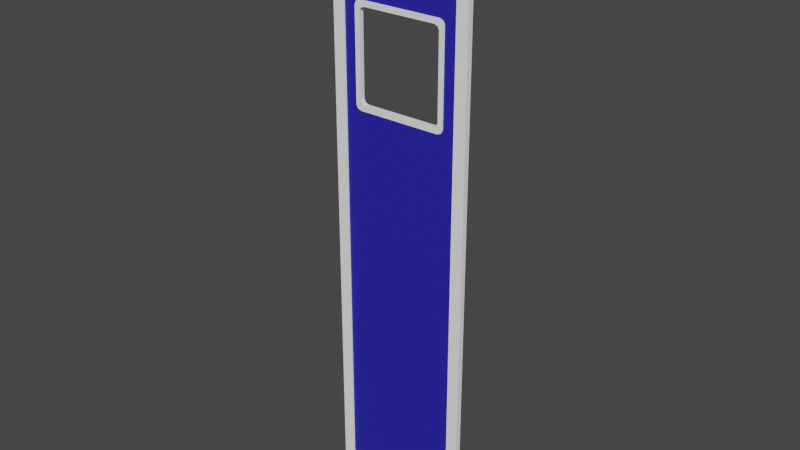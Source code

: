 # Source: slidingDoorOutside.blend  (saved by Blender 2.93.21; exported with 4.5.12 LTS)
import bpy
from mathutils import Matrix  # noqa: F401  (used for matrix-valued properties, if any)

bpy.ops.wm.read_factory_settings(use_empty=True)
scene = bpy.context.scene
scene.name = 'Scene'

# ---- collections
col_collection = bpy.data.collections.new('Collection'); scene.collection.children.link(col_collection)

# ---- materials (node trees are filled in below, after node groups)
mat_material = bpy.data.materials.new('Material')
mat_material.alpha_threshold = 0.0
mat_material.use_transparent_shadow = False
mat_material.line_color = (0.0, 0.0, 0.0, 1.0)
mat_material_002 = bpy.data.materials.new('Material.002')
mat_material_002.use_transparent_shadow = False
mat_material_003 = bpy.data.materials.new('Material.003')
mat_material_003.use_transparent_shadow = False

# ---- material node trees
mat_material.use_nodes = True; mat_material.node_tree.nodes.clear()
_N = mat_material.node_tree.nodes; _L = mat_material.node_tree.links
n0 = _N.new('ShaderNodeOutputMaterial'); n0.name = 'Material Output'; n0.location = (300, 300)
n1 = _N.new('ShaderNodeBsdfPrincipled'); n1.name = 'Principled BSDF'; n1.location = (10, 300)
n1.distribution = 'GGX'
n1.subsurface_method = 'BURLEY'
n1.inputs[0].default_value = (0.1735, 0.02726, 0.02479, 1.0)
n1.inputs[2].default_value = 0.4
n1.inputs[3].default_value = 1.45
n1.inputs[27].default_value = (0.0, 0.0, 0.0, 1.0)
n1.inputs[28].default_value = 1.0
_L.new(n1.outputs[0], n0.inputs[0])
n0.is_active_output = True
mat_material_002.use_nodes = True; mat_material_002.node_tree.nodes.clear()
_N = mat_material_002.node_tree.nodes; _L = mat_material_002.node_tree.links
n0 = _N.new('ShaderNodeBsdfPrincipled'); n0.name = 'Principled BSDF'; n0.location = (10, 300)
n0.distribution = 'GGX'
n0.subsurface_method = 'BURLEY'
n0.inputs[0].default_value = (1.0, 1.0, 1.0, 1.0)
n0.inputs[3].default_value = 1.45
n0.inputs[27].default_value = (0.0, 0.0, 0.0, 1.0)
n0.inputs[28].default_value = 1.0
n1 = _N.new('ShaderNodeOutputMaterial'); n1.name = 'Material Output'; n1.location = (300, 300)
_L.new(n0.outputs[0], n1.inputs[0])
n1.is_active_output = True
mat_material_003.use_nodes = True; mat_material_003.node_tree.nodes.clear()
_N = mat_material_003.node_tree.nodes; _L = mat_material_003.node_tree.links
n0 = _N.new('ShaderNodeBsdfPrincipled'); n0.name = 'Principled BSDF'; n0.location = (10, 300)
n0.distribution = 'GGX'
n0.subsurface_method = 'BURLEY'
n0.inputs[0].default_value = (0.01921, 0.01836, 0.388, 1.0)
n0.inputs[3].default_value = 1.45
n0.inputs[27].default_value = (0.0, 0.0, 0.0, 1.0)
n0.inputs[28].default_value = 1.0
n1 = _N.new('ShaderNodeOutputMaterial'); n1.name = 'Material Output'; n1.location = (300, 300)
_L.new(n0.outputs[0], n1.inputs[0])
n1.is_active_output = True

# ---- world
world_world = bpy.data.worlds.new('World'); scene.world = world_world
world_world.use_nodes = True; world_world.node_tree.nodes.clear()
_N = world_world.node_tree.nodes; _L = world_world.node_tree.links
n0 = _N.new('ShaderNodeOutputWorld'); n0.name = 'World Output'; n0.location = (300, 300)
n1 = _N.new('ShaderNodeBackground'); n1.name = 'Background'; n1.location = (10, 300)
n1.inputs[0].default_value = (0.05088, 0.05088, 0.05088, 1.0)
_L.new(n1.outputs[0], n0.inputs[0])
n0.is_active_output = True
world_world.color = (0.05088, 0.05088, 0.05088)
world_world.use_sun_shadow = False
world_world.sun_shadow_jitter_overblur = 0.0

# ---- meshes
me_plane_008 = bpy.data.meshes.new('Plane.008')
me_plane_008.from_pydata([(0.2106, -0.00468, 0.8787), (-0.2106, -0.00468, 0.8787), (0.2106, -0.00468, -0.8787), (-0.2106, -0.00468, -0.8787), (0.2106, -0.00468, 0.0), (-0.2106, -0.00468, 0.0), (0.2106, -0.00468, 0.5858), (0.2106, -0.00468, 0.2929), (-0.2106, -0.00468, 0.5858), (-0.2106, -0.00468, 0.2929), (0.1404, -0.00468, 0.8787), (-0.1404, -0.00468, 0.8787), (0.1404, -0.00468, -0.8787), (-0.1404, -0.00468, -0.8787), (-0.1404, -0.00468, 0.0), (0.1404, -0.00468, 0.0), (-0.1358, -0.00468, 0.581), (0.1358, -0.00468, 0.581), (-0.1358, -0.00468, 0.2977), (0.1358, -0.00468, 0.2977), (0.1243, -0.00468, 0.8787), (-0.1243, -0.00468, 0.8787), (0.1243, -0.00468, -0.8787), (-0.1243, -0.00468, -0.8787), (-0.1243, -0.00468, 0.0), (0.1243, -0.00468, 0.0), (-0.1243, -0.00468, 0.5858), (0.1243, -0.00468, 0.5858), (-0.1243, -0.00468, 0.2929), (0.1243, -0.00468, 0.2929), (0.2106, -0.00468, 0.5708), (0.2106, -0.00468, 0.3078), (-0.2106, -0.00468, 0.5708), (-0.2106, -0.00468, 0.3078), (-0.1404, -0.00468, 0.3078), (-0.1404, -0.00468, 0.5708), (0.1404, -0.00468, 0.3078), (0.1404, -0.00468, 0.5708), (-0.175, -0.00468, 0.8787), (-0.175, -0.00468, -0.8787), (-0.175, -0.00468, 0.0), (-0.175, -0.00468, 0.5834), (-0.175, -0.00468, 0.2953), (-0.175, -0.00468, 0.5708), (-0.175, -0.00468, 0.3078), (0.175, -0.00468, 0.0), (0.175, -0.00468, 0.5834), (0.175, -0.00468, 0.2953), (0.175, -0.00468, 0.8787), (0.175, -0.00468, -0.8787), (0.175, -0.00468, 0.5708), (0.175, -0.00468, 0.3078), (0.2106, -0.00468, 0.8525), (-0.2106, -0.00468, 0.8525), (-0.14, -0.00468, 0.8525), (0.14, -0.00468, 0.8525), (-0.1243, -0.00468, 0.8525), (0.1243, -0.00468, 0.8525), (-0.175, -0.00468, 0.8525), (0.175, -0.00468, 0.8525), (0.2106, -0.00468, -0.8368), (-0.2106, -0.00468, -0.8368), (-0.1404, -0.00468, -0.8368), (0.1404, -0.00468, -0.8368), (-0.1243, -0.00468, -0.8368), (0.1243, -0.00468, -0.8368), (-0.175, -0.00468, -0.8368), (0.175, -0.00468, -0.8368), (-0.175, -0.008243, 0.8787), (-0.2106, -0.008243, 0.8787), (-0.175, -0.008243, -0.8787), (-0.2106, -0.008243, -0.8787), (0.2106, -0.008243, -0.8368), (0.2106, -0.008243, -0.8787), (-0.2106, -0.008243, -0.8368), (0.2106, -0.008243, 0.2929), (0.2106, -0.008243, 0.0), (-0.2106, -0.008243, 0.2929), (-0.2106, -0.008243, 0.0), (0.175, -0.008243, 0.0), (0.2106, -0.008243, 0.8525), (0.2106, -0.008243, 0.5858), (0.2106, -0.008243, 0.3078), (-0.2106, -0.008243, 0.8525), (-0.2106, -0.008243, 0.5858), (-0.2106, -0.008243, 0.3078), (0.175, -0.008243, 0.5834), (0.175, -0.008243, 0.2953), (0.175, -0.008243, 0.8787), (0.1404, -0.008243, 0.8787), (-0.1243, -0.008243, 0.8787), (-0.1404, -0.008243, 0.8787), (0.175, -0.008243, -0.8787), (0.1404, -0.008243, -0.8787), (-0.1243, -0.008243, -0.8787), (-0.1404, -0.008243, -0.8787), (-0.14, -0.008243, 0.8525), (0.14, -0.008243, 0.8525), (0.1243, -0.008243, 0.8787), (0.1243, -0.008243, -0.8787), (-0.1243, -0.008243, 0.8525), (0.1243, -0.008243, 0.8525), (0.2106, -0.008243, 0.5708), (-0.2106, -0.008243, 0.5708), (0.175, -0.008243, 0.5708), (0.175, -0.008243, 0.3078), (-0.175, -0.008243, 0.0), (-0.175, -0.008243, 0.5834), (-0.175, -0.008243, 0.2953), (-0.175, -0.008243, 0.5708), (-0.175, -0.008243, 0.3078), (-0.175, -0.008243, -0.8368), (-0.175, -0.008243, 0.8525), (0.2106, -0.008243, 0.8787), (0.175, -0.008243, 0.8525), (0.175, -0.008243, -0.8368), (-0.1404, -0.008243, -0.8368), (0.1404, -0.008243, -0.8368), (-0.1243, -0.008243, -0.8368), (0.1243, -0.008243, -0.8368), (0.1105, -0.00468, 0.5696), (0.1208, -0.00468, 0.5653), (0.1105, -0.00468, 0.3091), (0.1208, -0.00468, 0.3134), (-0.1249, -0.00468, 0.5563), (-0.1208, -0.00468, 0.5653), (0.1249, -0.00468, 0.5563), (-0.1105, -0.00468, 0.5696), (-0.1208, -0.00468, 0.3134), (-0.1105, -0.00468, 0.3091), (-0.1249, -0.00468, 0.3224), (0.1249, -0.00468, 0.3224), (0.1243, -0.007023, 0.5858), (0.1358, -0.007023, 0.581), (0.1243, -0.007023, 0.2929), (0.1358, -0.007023, 0.2977), (-0.1404, -0.007023, 0.5708), (-0.1358, -0.007023, 0.581), (0.1404, -0.007023, 0.5708), (-0.1243, -0.007023, 0.5858), (-0.1358, -0.007023, 0.2977), (-0.1243, -0.007023, 0.2929), (-0.1404, -0.007023, 0.3078), (0.1404, -0.007023, 0.3078), (0.1105, -0.007023, 0.5696), (-0.1105, -0.007023, 0.5696), (0.1208, -0.007023, 0.3134), (-0.1208, -0.007023, 0.5653), (0.1105, -0.007023, 0.3091), (0.1208, -0.007023, 0.5653), (-0.1249, -0.007023, 0.5563), (-0.1249, -0.007023, 0.3224), (-0.1208, -0.007023, 0.3134), (-0.1105, -0.007023, 0.3091), (0.1249, -0.007023, 0.3224), (0.1249, -0.007023, 0.5563), (0.2106, 0.0, -0.8787), (0.2106, 0.0, 0.8787), (-0.2106, 0.0, -0.8787), (-0.2106, 0.0, 0.8787), (0.2106, 0.00468, 0.8787), (-0.2106, 0.00468, 0.8787), (0.2106, 0.00468, -0.8787), (-0.2106, 0.00468, -0.8787), (0.2106, 0.0, 0.0), (-0.2106, 0.0, 0.0), (0.2106, 0.00468, 0.0), (-0.2106, 0.00468, 0.0), (0.2106, 0.0, 0.5858), (0.2106, 0.0, 0.2929), (-0.2106, 0.0, 0.5858), (-0.2106, 0.0, 0.2929), (0.2106, 0.00468, 0.5858), (0.2106, 0.00468, 0.2929), (-0.2106, 0.00468, 0.5858), (-0.2106, 0.00468, 0.2929), (0.1404, 0.0, 0.8787), (-0.1404, 0.0, 0.8787), (0.1404, 0.0, -0.8787), (-0.1404, 0.0, -0.8787), (0.1404, 0.00468, 0.8787), (-0.1404, 0.00468, 0.8787), (0.1404, 0.00468, -0.8787), (-0.1404, 0.00468, -0.8787), (-0.1404, 0.00468, 0.0), (0.1404, 0.00468, 0.0), (-0.1358, 0.00468, 0.581), (0.1358, 0.00468, 0.581), (-0.1358, 0.00468, 0.2977), (0.1358, 0.00468, 0.2977), (0.1243, 0.0, 0.8787), (-0.1243, 0.0, 0.8787), (0.1243, 0.0, -0.8787), (-0.1243, 0.0, -0.8787), (0.1243, 0.00468, 0.8787), (-0.1243, 0.00468, 0.8787), (0.1243, 0.00468, -0.8787), (-0.1243, 0.00468, -0.8787), (-0.1243, 0.00468, 0.0), (0.1243, 0.00468, 0.0), (-0.1243, 0.00468, 0.5858), (0.1243, 0.00468, 0.5858), (-0.1243, 0.00468, 0.2929), (0.1243, 0.00468, 0.2929), (0.2106, 0.0, 0.5708), (0.2106, 0.0, 0.3078), (-0.2106, 0.0, 0.5708), (-0.2106, 0.0, 0.3078), (0.2106, 0.00468, 0.5708), (0.2106, 0.00468, 0.3078), (-0.2106, 0.00468, 0.5708), (-0.2106, 0.00468, 0.3078), (-0.1404, 0.00468, 0.3078), (-0.1404, 0.00468, 0.5708), (0.1404, 0.00468, 0.3078), (0.1404, 0.00468, 0.5708), (-0.1755, 0.0, 0.8787), (-0.1755, 0.0, -0.8787), (-0.175, 0.00468, 0.8787), (-0.175, 0.00468, -0.8787), (-0.175, 0.00468, 0.0), (-0.175, 0.00468, 0.5834), (-0.175, 0.00468, 0.2953), (-0.175, 0.00468, 0.5708), (-0.175, 0.00468, 0.3078), (0.175, 0.00468, 0.0), (0.175, 0.00468, 0.5834), (0.175, 0.00468, 0.2953), (0.1755, 0.0, 0.8787), (0.1755, 0.0, -0.8787), (0.175, 0.00468, 0.8787), (0.175, 0.00468, -0.8787), (0.175, 0.00468, 0.5708), (0.175, 0.00468, 0.3078), (0.2106, 0.0, 0.8526), (-0.2106, 0.0, 0.8526), (0.2106, 0.00468, 0.8525), (-0.2106, 0.00468, 0.8525), (-0.14, 0.00468, 0.8525), (0.14, 0.00468, 0.8525), (-0.1243, 0.00468, 0.8525), (0.1243, 0.00468, 0.8525), (-0.175, 0.00468, 0.8525), (0.175, 0.00468, 0.8525), (0.2106, 0.0, -0.8368), (-0.2106, 0.0, -0.8368), (0.2106, 0.00468, -0.8368), (-0.2106, 0.00468, -0.8368), (-0.1404, 0.00468, -0.8368), (0.1404, 0.00468, -0.8368), (-0.1243, 0.00468, -0.8368), (0.1243, 0.00468, -0.8368), (-0.175, 0.00468, -0.8368), (0.175, 0.00468, -0.8368), (-0.175, 0.008243, 0.8787), (-0.2106, 0.008243, 0.8787), (-0.175, 0.008243, -0.8787), (-0.2106, 0.008243, -0.8787), (0.2106, 0.008243, -0.8368), (0.2106, 0.008243, -0.8787), (-0.2106, 0.008243, -0.8368), (0.2106, 0.008243, 0.2929), (0.2106, 0.008243, 0.0), (-0.2106, 0.008243, 0.2929), (-0.2106, 0.008243, 0.0), (0.175, 0.008243, 0.0), (0.2106, 0.008243, 0.8525), (0.2106, 0.008243, 0.5858), (0.2106, 0.008243, 0.3078), (-0.2106, 0.008243, 0.8525), (-0.2106, 0.008243, 0.5858), (-0.2106, 0.008243, 0.3078), (0.175, 0.008243, 0.5834), (0.175, 0.008243, 0.2953), (0.175, 0.008243, 0.8787), (0.1404, 0.008243, 0.8787), (-0.1243, 0.008243, 0.8787), (-0.1404, 0.008243, 0.8787), (0.175, 0.008243, -0.8787), (0.1404, 0.008243, -0.8787), (-0.1243, 0.008243, -0.8787), (-0.1404, 0.008243, -0.8787), (-0.14, 0.008243, 0.8525), (0.14, 0.008243, 0.8525), (0.1243, 0.008243, 0.8787), (0.1243, 0.008243, -0.8787), (-0.1243, 0.008243, 0.8525), (0.1243, 0.008243, 0.8525), (0.2106, 0.008243, 0.5708), (-0.2106, 0.008243, 0.5708), (0.175, 0.008243, 0.5708), (0.175, 0.008243, 0.3078), (-0.175, 0.008243, 0.0), (-0.175, 0.008243, 0.5834), (-0.175, 0.008243, 0.2953), (-0.175, 0.008243, 0.5708), (-0.175, 0.008243, 0.3078), (-0.175, 0.008243, -0.8368), (-0.175, 0.008243, 0.8525), (0.2106, 0.008243, 0.8787), (0.175, 0.008243, 0.8525), (0.175, 0.008243, -0.8368), (-0.1404, 0.008243, -0.8368), (0.1404, 0.008243, -0.8368), (-0.1243, 0.008243, -0.8368), (0.1243, 0.008243, -0.8368), (0.1105, 0.00468, 0.5696), (0.1208, 0.00468, 0.5653), (0.1105, 0.00468, 0.3091), (0.1208, 0.00468, 0.3134), (-0.1249, 0.00468, 0.5563), (-0.1208, 0.00468, 0.5653), (0.1249, 0.00468, 0.5563), (-0.1105, 0.00468, 0.5696), (-0.1208, 0.00468, 0.3134), (-0.1105, 0.00468, 0.3091), (-0.1249, 0.00468, 0.3224), (0.1249, 0.00468, 0.3224), (0.1105, 0.0, 0.5696), (0.1208, 0.0, 0.5653), (0.1105, 0.0, 0.3091), (0.1208, 0.0, 0.3134), (-0.1249, 0.0, 0.5563), (-0.1208, 0.0, 0.5653), (0.1249, 0.0, 0.5563), (-0.1105, 0.0, 0.5696), (-0.1208, 0.0, 0.3134), (-0.1105, 0.0, 0.3091), (-0.1249, 0.0, 0.3224), (0.1249, 0.0, 0.3224), (0.1243, 0.007023, 0.5858), (0.1358, 0.007023, 0.581), (0.1243, 0.007023, 0.2929), (0.1358, 0.007023, 0.2977), (-0.1404, 0.007023, 0.5708), (-0.1358, 0.007023, 0.581), (0.1404, 0.007023, 0.5708), (-0.1243, 0.007023, 0.5858), (-0.1358, 0.007023, 0.2977), (-0.1243, 0.007023, 0.2929), (-0.1404, 0.007023, 0.3078), (0.1404, 0.007023, 0.3078), (0.1105, 0.007023, 0.5696), (-0.1105, 0.007023, 0.5696), (0.1208, 0.007023, 0.3134), (-0.1208, 0.007023, 0.5653), (0.1105, 0.007023, 0.3091), (0.1208, 0.007023, 0.5653), (-0.1249, 0.007023, 0.5563), (-0.1249, 0.007023, 0.3224), (-0.1208, 0.007023, 0.3134), (-0.1105, 0.007023, 0.3091), (0.1249, 0.007023, 0.3224), (0.1249, 0.007023, 0.5563)], [], [(10, 20, 98, 89), (245, 158, 3, 61), (229, 156, 2, 49), (234, 157, 0, 52), (216, 159, 1, 38), (244, 164, 4, 60), (171, 165, 5, 9), (63, 65, 119, 117), (8, 32, 103, 84), (64, 62, 116, 118), (235, 170, 8, 53), (207, 171, 9, 33), (164, 169, 7, 4), (204, 168, 6, 30), (44, 42, 18, 34), (58, 41, 16, 54), (57, 27, 17, 55), (42, 40, 14, 18), (29, 25, 15, 19), (228, 176, 10, 48), (191, 177, 11, 21), (217, 179, 13, 39), (192, 178, 12, 22), (31, 30, 102, 82), (40, 42, 108, 106), (65, 64, 118, 119), (30, 6, 81, 102), (179, 193, 23, 13), (193, 192, 22, 23), (176, 190, 20, 10), (190, 191, 21, 20), (18, 14, 24, 28), (28, 24, 25, 29), (54, 16, 26, 56), (56, 26, 27, 57), (41, 43, 35, 16), (43, 44, 34, 35), (169, 205, 31, 7), (205, 204, 30, 31), (170, 206, 32, 8), (206, 207, 33, 32), (61, 3, 71, 74), (66, 40, 106, 111), (26, 16, 137, 139), (120, 121, 149, 144), (34, 18, 140, 142), (122, 129, 153, 148), (29, 19, 135, 134), (129, 128, 152, 153), (127, 120, 144, 145), (17, 27, 132, 133), (125, 127, 145, 147), (126, 131, 154, 155), (28, 29, 134, 141), (121, 126, 155, 149), (1, 53, 83, 69), (67, 63, 117, 115), (43, 41, 107, 109), (158, 217, 39, 3), (2, 60, 72, 73), (52, 0, 113, 80), (44, 43, 109, 110), (177, 216, 38, 11), (37, 36, 51, 50), (17, 37, 50, 46), (157, 228, 48, 0), (36, 19, 47, 51), (55, 17, 46, 59), (19, 15, 45, 47), (178, 229, 49, 12), (3, 39, 70, 71), (38, 1, 69, 68), (45, 67, 115, 79), (47, 45, 79, 87), (33, 9, 77, 85), (5, 61, 74, 78), (39, 13, 95, 70), (159, 235, 53, 1), (51, 47, 87, 105), (168, 234, 52, 6), (15, 63, 67, 45), (53, 8, 84, 83), (24, 64, 65, 25), (14, 62, 64, 24), (25, 65, 63, 15), (40, 66, 62, 14), (156, 244, 60, 2), (165, 245, 61, 5), (60, 4, 76, 72), (115, 92, 73, 72), (87, 79, 76, 75), (114, 86, 81, 80), (105, 87, 75, 82), (111, 70, 95, 116), (119, 99, 93, 117), (116, 95, 94, 118), (118, 94, 99, 119), (86, 104, 102, 81), (104, 105, 82, 102), (103, 85, 110, 109), (84, 103, 109, 107), (74, 71, 70, 111), (77, 78, 106, 108), (83, 84, 107, 112), (85, 77, 108, 110), (117, 93, 92, 115), (89, 97, 114, 88), (69, 83, 112, 68), (90, 100, 101, 98), (91, 96, 100, 90), (98, 101, 97, 89), (68, 112, 96, 91), (88, 114, 80, 113), (78, 74, 111, 106), (79, 115, 72, 76), (48, 10, 89, 88), (42, 44, 110, 108), (32, 33, 85, 103), (62, 66, 111, 116), (20, 21, 90, 98), (21, 11, 91, 90), (41, 58, 112, 107), (22, 12, 93, 99), (12, 49, 92, 93), (59, 46, 86, 114), (23, 22, 99, 94), (13, 23, 94, 95), (55, 59, 114, 97), (4, 7, 75, 76), (9, 5, 78, 77), (56, 57, 101, 100), (54, 56, 100, 96), (57, 55, 97, 101), (0, 48, 88, 113), (58, 54, 96, 112), (49, 2, 73, 92), (50, 51, 105, 104), (6, 52, 80, 81), (46, 50, 104, 86), (7, 31, 82, 75), (11, 38, 68, 91), (122, 123, 321, 320), (120, 127, 325, 318), (131, 126, 324, 329), (130, 128, 326, 328), (125, 124, 322, 323), (128, 129, 327, 326), (121, 120, 318, 319), (124, 130, 328, 322), (126, 121, 319, 324), (129, 122, 320, 327), (127, 125, 323, 325), (123, 131, 329, 321), (140, 141, 153, 152), (135, 143, 154, 146), (138, 133, 149, 155), (132, 139, 145, 144), (136, 142, 151, 150), (137, 136, 150, 147), (139, 137, 147, 145), (142, 140, 152, 151), (134, 135, 146, 148), (133, 132, 144, 149), (141, 134, 148, 153), (143, 138, 155, 154), (16, 35, 136, 137), (128, 130, 151, 152), (35, 34, 142, 136), (123, 122, 148, 146), (27, 26, 139, 132), (37, 17, 133, 138), (130, 124, 150, 151), (19, 36, 143, 135), (124, 125, 147, 150), (18, 28, 141, 140), (131, 123, 146, 154), (36, 37, 138, 143), (180, 275, 284, 194), (245, 247, 163, 158), (229, 231, 162, 156), (234, 236, 160, 157), (216, 218, 161, 159), (244, 246, 166, 164), (171, 175, 167, 165), (249, 303, 305, 251), (174, 270, 289, 210), (250, 304, 302, 248), (235, 237, 174, 170), (207, 211, 175, 171), (164, 166, 173, 169), (204, 208, 172, 168), (224, 212, 188, 222), (242, 238, 186, 221), (241, 239, 187, 201), (222, 188, 184, 220), (203, 189, 185, 199), (228, 230, 180, 176), (191, 195, 181, 177), (217, 219, 183, 179), (192, 196, 182, 178), (209, 268, 288, 208), (220, 292, 294, 222), (251, 305, 304, 250), (208, 288, 267, 172), (179, 183, 197, 193), (193, 197, 196, 192), (176, 180, 194, 190), (190, 194, 195, 191), (188, 202, 198, 184), (202, 203, 199, 198), (238, 240, 200, 186), (240, 241, 201, 200), (221, 186, 213, 223), (223, 213, 212, 224), (169, 173, 209, 205), (205, 209, 208, 204), (170, 174, 210, 206), (206, 210, 211, 207), (247, 260, 257, 163), (252, 297, 292, 220), (200, 337, 335, 186), (306, 342, 347, 307), (212, 340, 338, 188), (308, 346, 351, 315), (203, 332, 333, 189), (315, 351, 350, 314), (313, 343, 342, 306), (187, 331, 330, 201), (311, 345, 343, 313), (312, 353, 352, 317), (202, 339, 332, 203), (307, 347, 353, 312), (161, 255, 269, 237), (253, 301, 303, 249), (223, 295, 293, 221), (158, 163, 219, 217), (162, 259, 258, 246), (236, 266, 299, 160), (224, 296, 295, 223), (177, 181, 218, 216), (215, 232, 233, 214), (187, 226, 232, 215), (157, 160, 230, 228), (214, 233, 227, 189), (239, 243, 226, 187), (189, 227, 225, 185), (178, 182, 231, 229), (163, 257, 256, 219), (218, 254, 255, 161), (225, 265, 301, 253), (227, 273, 265, 225), (211, 271, 263, 175), (167, 264, 260, 247), (219, 256, 281, 183), (159, 161, 237, 235), (233, 291, 273, 227), (168, 172, 236, 234), (185, 225, 253, 249), (237, 269, 270, 174), (198, 199, 251, 250), (184, 198, 250, 248), (199, 185, 249, 251), (220, 184, 248, 252), (156, 162, 246, 244), (165, 167, 247, 245), (246, 258, 262, 166), (301, 258, 259, 278), (273, 261, 262, 265), (300, 266, 267, 272), (291, 268, 261, 273), (297, 302, 281, 256), (305, 303, 279, 285), (302, 304, 280, 281), (304, 305, 285, 280), (272, 267, 288, 290), (290, 288, 268, 291), (289, 295, 296, 271), (270, 293, 295, 289), (260, 297, 256, 257), (263, 294, 292, 264), (269, 298, 293, 270), (271, 296, 294, 263), (303, 301, 278, 279), (275, 274, 300, 283), (255, 254, 298, 269), (276, 284, 287, 286), (277, 276, 286, 282), (284, 275, 283, 287), (254, 277, 282, 298), (274, 299, 266, 300), (264, 292, 297, 260), (265, 262, 258, 301), (230, 274, 275, 180), (222, 294, 296, 224), (210, 289, 271, 211), (248, 302, 297, 252), (194, 284, 276, 195), (195, 276, 277, 181), (221, 293, 298, 242), (196, 285, 279, 182), (182, 279, 278, 231), (243, 300, 272, 226), (197, 280, 285, 196), (183, 281, 280, 197), (239, 283, 300, 243), (166, 262, 261, 173), (175, 263, 264, 167), (240, 286, 287, 241), (238, 282, 286, 240), (241, 287, 283, 239), (160, 299, 274, 230), (242, 298, 282, 238), (231, 278, 259, 162), (232, 290, 291, 233), (172, 267, 266, 236), (226, 272, 290, 232), (173, 261, 268, 209), (181, 277, 254, 218), (308, 320, 321, 309), (306, 318, 325, 313), (317, 329, 324, 312), (316, 328, 326, 314), (311, 323, 322, 310), (314, 326, 327, 315), (307, 319, 318, 306), (310, 322, 328, 316), (312, 324, 319, 307), (315, 327, 320, 308), (313, 325, 323, 311), (309, 321, 329, 317), (338, 350, 351, 339), (333, 344, 352, 341), (336, 353, 347, 331), (330, 342, 343, 337), (334, 348, 349, 340), (335, 345, 348, 334), (337, 343, 345, 335), (340, 349, 350, 338), (332, 346, 344, 333), (331, 347, 342, 330), (339, 351, 346, 332), (341, 352, 353, 336), (186, 335, 334, 213), (314, 350, 349, 316), (213, 334, 340, 212), (309, 344, 346, 308), (201, 330, 337, 200), (215, 336, 331, 187), (316, 349, 348, 310), (189, 333, 341, 214), (310, 348, 345, 311), (188, 338, 339, 202), (317, 352, 344, 309), (214, 341, 336, 215)])
me_plane_008.polygons.foreach_set('material_index', [1, 1, 1, 1, 1, 1, 1, 1, 1, 1, 1, 1, 1, 1, 2, 2, 2, 2, 2, 1, 1, 1, 1, 1, 1, 1, 1, 1, 1, 1, 1, 2, 2, 2, 2, 2, 2, 1, 1, 1, 1, 1, 1, 1, 1, 1, 1, 1, 1, 1, 1, 1, 1, 1, 1, 1, 1, 1, 1, 1, 1, 1, 1, 2, 2, 1, 2, 2, 2, 1, 1, 1, 1, 1, 1, 1, 1, 1, 1, 1, 2, 1, 2, 2, 2, 2, 1, 1, 1, 1, 1, 1, 1, 1, 1, 1, 1, 1, 1, 1, 1, 1, 1, 1, 1, 1, 1, 1, 1, 1, 1, 1, 1, 1, 1, 1, 1, 1, 1, 1, 1, 1, 1, 1, 1, 1, 1, 1, 1, 1, 1, 1, 1, 1, 1, 1, 1, 1, 1, 1, 1, 1, 1, 1, 1, 1, 1, 1, 1, 1, 1, 1, 1, 1, 1, 1, 1, 1, 1, 1, 1, 1, 1, 1, 1, 1, 1, 1, 1, 1, 1, 1, 1, 1, 1, 1, 1, 1, 1, 1, 1, 1, 1, 1, 1, 1, 1, 1, 1, 1, 1, 2, 2, 2, 2, 2, 1, 1, 1, 1, 1, 1, 1, 1, 1, 1, 1, 1, 2, 2, 2, 2, 2, 2, 1, 1, 1, 1, 1, 1, 1, 1, 1, 1, 1, 1, 1, 1, 1, 1, 1, 1, 1, 1, 1, 1, 1, 1, 1, 1, 2, 2, 1, 2, 2, 2, 1, 1, 1, 1, 1, 1, 1, 1, 1, 1, 1, 2, 1, 2, 2, 2, 2, 1, 1, 1, 1, 1, 1, 1, 1, 1, 1, 1, 1, 1, 1, 1, 1, 1, 1, 1, 1, 1, 1, 1, 1, 1, 1, 1, 1, 1, 1, 1, 1, 1, 1, 1, 1, 1, 1, 1, 1, 1, 1, 1, 1, 1, 1, 1, 1, 1, 1, 1, 1, 1, 1, 1, 1, 1, 1, 1, 1, 1, 1, 1, 1, 1, 1, 1, 1, 1, 1, 1, 1, 1, 1, 1, 1, 1, 1, 1, 1, 1, 1, 1, 1, 1, 1, 1, 1, 1, 1, 1])
_uv = me_plane_008.uv_layers.new(name='UVMap')
_uv.uv.foreach_set('vector', [0.0, 0.0, 0.0, 0.0, 0.0, 0.0, 0.0, 0.0, 0.0, 0.0, 0.0, 0.0, 0.0, 0.0, 0.0, 0.0, 0.0, 0.0, 0.0, 0.0, 0.0, 0.0, 0.0, 0.0, 0.0, 0.0, 0.0, 0.0, 0.0, 0.0, 0.0, 0.0, 0.0, 0.0, 0.0, 0.0, 0.0, 0.0, 0.0, 0.0, 0.0, 0.0, 0.0, 0.0, 0.0, 0.0, 0.0, 0.0, 0.0, 0.0, 0.0, 0.0, 0.0, 0.0, 0.0, 0.0, 0.0, 0.0, 0.0, 0.0, 0.0, 0.0, 0.0, 0.0, 0.0, 0.0, 0.0, 0.0, 0.0, 0.0, 0.0, 0.0, 0.0, 0.0, 0.0, 0.0, 0.0, 0.0, 0.0, 0.0, 0.0, 0.0, 0.0, 0.0, 0.0, 0.0, 0.0, 0.0, 0.0, 0.0, 0.0, 0.0, 0.0, 0.0, 0.0, 0.0, 0.0, 0.0, 0.0, 0.0, 0.0, 0.0, 0.0, 0.0, 0.0, 0.0, 0.0, 0.0, 0.0, 0.0, 0.0, 0.0, 0.0, 0.0, 0.0, 0.0, 0.0, 0.0, 0.0, 0.0, 0.0, 0.0, 0.0, 0.0, 0.0, 0.0, 0.0, 0.0, 0.0, 0.0, 0.0, 0.0, 0.0, 0.0, 0.0, 0.0, 0.0, 0.0, 0.0, 0.0, 0.0, 0.0, 0.0, 0.0, 0.0, 0.0, 0.0, 0.0, 0.0, 0.0, 0.0, 0.0, 0.0, 0.0, 0.0, 0.0, 0.0, 0.0, 0.0, 0.0, 0.0, 0.0, 0.0, 0.0, 0.0, 0.0, 0.0, 0.0, 0.0, 0.0, 0.0, 0.0, 0.0, 0.0, 0.0, 0.0, 0.0, 0.0, 0.0, 0.0, 0.0, 0.0, 0.0, 0.0, 0.0, 0.0, 0.0, 0.0, 0.0, 0.0, 0.0, 0.0, 0.0, 0.0, 0.0, 0.0, 0.0, 0.0, 0.0, 0.0, 0.0, 0.0, 0.0, 0.0, 0.0, 0.0, 0.0, 0.0, 0.0, 0.0, 0.0, 0.0, 0.0, 0.0, 0.0, 0.0, 0.0, 0.0, 0.0, 0.0, 0.0, 0.0, 0.0, 0.0, 0.0, 0.0, 0.0, 0.0, 0.0, 0.0, 0.0, 0.0, 0.0, 0.0, 0.0, 0.0, 0.0, 0.0, 0.0, 0.0, 0.0, 0.0, 0.0, 0.0, 0.0, 0.0, 0.0, 0.0, 0.0, 0.0, 0.0, 0.0, 0.0, 0.0, 0.0, 0.0, 0.0, 0.0, 0.0, 0.0, 0.0, 0.0, 0.0, 0.0, 0.0, 0.0, 0.0, 0.0, 0.0, 0.0, 0.0, 0.0, 0.0, 0.0, 0.0, 0.0, 0.0, 0.0, 0.0, 0.0, 0.0, 0.0, 0.0, 0.0, 0.0, 0.0, 0.0, 0.0, 0.0, 0.0, 0.0, 0.0, 0.0, 0.0, 0.0, 0.0, 0.0, 0.0, 0.0, 0.0, 0.0, 0.0, 0.0, 0.0, 0.0, 0.0, 0.0, 0.0, 0.0, 0.0, 0.0, 0.0, 0.0, 0.0, 0.0, 0.0, 0.0, 0.0, 0.0, 0.0, 0.0, 0.0, 0.0, 0.0, 0.0, 0.0, 0.0, 0.0, 0.0, 0.0, 0.0, 0.0, 0.0, 0.0, 0.0, 0.0, 0.0, 0.0, 0.0, 0.0, 0.0, 0.0, 0.0, 0.0, 0.0, 0.0, 0.0, 0.0, 0.0, 0.0, 0.0, 0.0, 0.0, 0.0, 0.0, 0.0, 0.0, 0.0, 0.0, 0.0, 0.0, 0.0, 0.0, 0.0, 0.0, 0.0, 0.0, 0.0, 0.0, 0.0, 0.0, 0.0, 0.0, 0.0, 0.0, 0.0, 0.0, 0.0, 0.0, 0.0, 0.0, 0.0, 0.0, 0.0, 0.0, 0.0, 0.0, 0.0, 0.0, 0.0, 0.0, 0.0, 0.0, 0.0, 0.0, 0.0, 0.0, 0.0, 0.0, 0.0, 0.0, 0.0, 0.0, 0.0, 0.0, 0.0, 0.0, 0.0, 0.0, 0.0, 0.0, 0.0, 0.0, 0.0, 0.0, 0.0, 0.0, 0.0, 0.0, 0.0, 0.0, 0.0, 0.0, 0.0, 0.0, 0.0, 0.0, 0.0, 0.0, 0.0, 0.0, 0.0, 0.0, 0.0, 0.0, 0.0, 0.0, 0.0, 0.0, 0.0, 0.0, 0.0, 0.0, 0.0, 0.0, 0.0, 0.0, 0.0, 0.0, 0.0, 0.0, 0.0, 0.0, 0.0, 0.0, 0.0, 0.0, 0.0, 0.0, 0.0, 0.0, 0.0, 0.0, 0.0, 0.0, 0.0, 0.0, 0.0, 0.0, 0.0, 0.0, 0.0, 0.0, 0.0, 0.0, 0.0, 0.0, 0.0, 0.0, 0.0, 0.0, 0.0, 0.0, 0.0, 0.0, 0.0, 0.0, 0.0, 0.0, 0.0, 0.0, 0.0, 0.0, 0.0, 0.0, 0.0, 0.0, 0.0, 0.0, 0.0, 0.0, 0.0, 0.0, 0.0, 0.0, 0.0, 0.0, 0.0, 0.0, 0.0, 0.0, 0.0, 0.0, 0.0, 0.0, 0.0, 0.0, 0.0, 0.0, 0.0, 0.0, 0.0, 0.0, 0.0, 0.0, 0.0, 0.0, 0.0, 0.0, 0.0, 0.0, 0.0, 0.0, 0.0, 0.0, 0.0, 0.0, 0.0, 0.0, 0.0, 0.0, 0.0, 0.0, 0.0, 0.0, 0.0, 0.0, 0.0, 0.0, 0.0, 0.0, 0.0, 0.0, 0.0, 0.0, 0.0, 0.0, 0.0, 0.0, 0.0, 0.0, 0.0, 0.0, 0.0, 0.0, 0.0, 0.0, 0.0, 0.0, 0.0, 0.0, 0.0, 0.0, 0.0, 0.0, 0.0, 0.0, 0.0, 0.0, 0.0, 0.0, 0.0, 0.0, 0.0, 0.0, 0.0, 0.0, 0.0, 0.0, 0.0, 0.0, 0.0, 0.0, 0.0, 0.0, 0.0, 0.0, 0.0, 0.0, 0.0, 0.0, 0.0, 0.0, 0.0, 0.0, 0.0, 0.0, 0.0, 0.0, 0.0, 0.0, 0.0, 0.0, 0.0, 0.0, 0.0, 0.0, 0.0, 0.0, 0.0, 0.0, 0.0, 0.0, 0.0, 0.0, 0.0, 0.0, 0.0, 0.0, 0.0, 0.0, 0.0, 0.0, 0.0, 0.0, 0.0, 0.0, 0.0, 0.0, 0.0, 0.0, 0.0, 0.0, 0.0, 0.0, 0.0, 0.0, 0.0, 0.0, 0.0, 0.0, 0.0, 0.0, 0.0, 0.0, 0.0, 0.0, 0.0, 0.0, 0.0, 0.0, 0.0, 0.0, 0.0, 0.0, 0.0, 0.0, 0.0, 0.0, 0.0, 0.0, 0.0, 0.0, 0.0, 0.0, 0.0, 0.0, 0.0, 0.0, 0.0, 0.0, 0.0, 0.0, 0.0, 0.0, 0.0, 0.0, 0.0, 0.0, 0.0, 0.0, 0.0, 0.0, 0.0, 0.0, 0.0, 0.0, 0.0, 0.0, 0.0, 0.0, 0.0, 0.0, 0.0, 0.0, 0.0, 0.0, 0.0, 0.0, 0.0, 0.0, 0.0, 0.0, 0.0, 0.0, 0.0, 0.0, 0.0, 0.0, 0.0, 0.0, 0.0, 0.0, 0.0, 0.0, 0.0, 0.0, 0.0, 0.0, 0.0, 0.0, 0.0, 0.0, 0.0, 0.0, 0.0, 0.0, 0.0, 0.0, 0.0, 0.0, 0.0, 0.0, 0.0, 0.0, 0.0, 0.0, 0.0, 0.0, 0.0, 0.0, 0.0, 0.0, 0.0, 0.0, 0.0, 0.0, 0.0, 0.0, 0.0, 0.0, 0.0, 0.0, 0.0, 0.0, 0.0, 0.0, 0.0, 0.0, 0.0, 0.0, 0.0, 0.0, 0.0, 0.0, 0.0, 0.0, 0.0, 0.0, 0.0, 0.0, 0.0, 0.0, 0.0, 0.0, 0.0, 0.0, 0.0, 0.0, 0.0, 0.0, 0.0, 0.0, 0.0, 0.0, 0.0, 0.0, 0.0, 0.0, 0.0, 0.0, 0.0, 0.0, 0.0, 0.0, 0.0, 0.0, 0.0, 0.0, 0.0, 0.0, 0.0, 0.0, 0.0, 0.0, 0.0, 0.0, 0.0, 0.0, 0.0, 0.0, 0.0, 0.0, 0.0, 0.0, 0.0, 0.0, 0.0, 0.0, 0.0, 0.0, 0.0, 0.0, 0.0, 0.0, 0.0, 0.0, 0.0, 0.0, 0.0, 0.0, 0.0, 0.0, 0.0, 0.0, 0.0, 0.0, 0.0, 0.0, 0.0, 0.0, 0.0, 0.0, 0.0, 0.0, 0.0, 0.0, 0.0, 0.0, 0.0, 0.0, 0.0, 0.0, 0.0, 0.0, 0.0, 0.0, 0.0, 0.0, 0.0, 0.0, 0.0, 0.0, 0.0, 0.0, 0.0, 0.0, 0.0, 0.0, 0.0, 0.0, 0.0, 0.0, 0.0, 0.0, 0.0, 0.0, 0.0, 0.0, 0.0, 0.0, 0.0, 0.0, 0.0, 0.0, 0.0, 0.0, 0.0, 0.0, 0.0, 0.0, 0.0, 0.0, 0.0, 0.0, 0.0, 0.0, 0.0, 0.0, 0.0, 0.0, 0.0, 0.0, 0.0, 0.0, 0.0, 0.0, 0.0, 0.0, 0.0, 0.0, 0.0, 0.0, 0.0, 0.0, 0.0, 0.0, 0.0, 0.0, 0.0, 0.0, 0.0, 0.0, 0.0, 0.0, 0.0, 0.0, 0.0, 0.0, 0.0, 0.0, 0.0, 0.0, 0.0, 0.0, 0.0, 0.0, 0.0, 0.0, 0.0, 0.0, 0.0, 0.0, 0.0, 0.0, 0.0, 0.0, 0.0, 0.0, 0.0, 0.0, 0.0, 0.0, 0.0, 0.0, 0.0, 0.0, 0.0, 0.0, 0.0, 0.0, 0.0, 0.0, 0.0, 0.0, 0.0, 0.0, 0.0, 0.0, 0.0, 0.0, 0.0, 0.0, 0.0, 0.0, 0.0, 0.0, 0.0, 0.0, 0.0, 0.0, 0.0, 0.0, 0.0, 0.0, 0.0, 0.0, 0.0, 0.0, 0.0, 0.0, 0.0, 0.0, 0.0, 0.0, 0.0, 0.0, 0.0, 0.0, 0.0, 0.0, 0.0, 0.0, 0.0, 0.0, 0.0, 0.0, 0.0, 0.0, 0.0, 0.0, 0.0, 0.0, 0.0, 0.0, 0.0, 0.0, 0.0, 0.0, 0.0, 0.0, 0.0, 0.0, 0.0, 0.0, 0.0, 0.0, 0.0, 0.0, 0.0, 0.0, 0.0, 0.0, 0.0, 0.0, 0.0, 0.0, 0.0, 0.0, 0.0, 0.0, 0.0, 0.0, 0.0, 0.0, 0.0, 0.0, 0.0, 0.0, 0.0, 0.0, 0.0, 0.0, 0.0, 0.0, 0.0, 0.0, 0.0, 0.0, 0.0, 0.0, 0.0, 0.0, 0.0, 0.0, 0.0, 0.0, 0.0, 0.0, 0.0, 0.0, 0.0, 0.0, 0.0, 0.0, 0.0, 0.0, 0.0, 0.0, 0.0, 0.0, 0.0, 0.0, 0.0, 0.0, 0.0, 0.0, 0.0, 0.0, 0.0, 0.0, 0.0, 0.0, 0.0, 0.0, 0.0, 0.0, 0.0, 0.0, 0.0, 0.0, 0.0, 0.0, 0.0, 0.0, 0.0, 0.0, 0.0, 0.0, 0.0, 0.0, 0.0, 0.0, 0.0, 0.0, 0.0, 0.0, 0.0, 0.0, 0.0, 0.0, 0.0, 0.0, 0.0, 0.0, 0.0, 0.0, 0.0, 0.0, 0.0, 0.0, 0.0, 0.0, 0.0, 0.0, 0.0, 0.0, 0.0, 0.0, 0.0, 0.0, 0.0, 0.0, 0.0, 0.0, 0.0, 0.0, 0.0, 0.0, 0.0, 0.0, 0.0, 0.0, 0.0, 0.0, 0.0, 0.0, 0.0, 0.0, 0.0, 0.0, 0.0, 0.0, 0.0, 0.0, 0.0, 0.0, 0.0, 0.0, 0.0, 0.0, 0.0, 0.0, 0.0, 0.0, 0.0, 0.0, 0.0, 0.0, 0.0, 0.0, 0.0, 0.0, 0.0, 0.0, 0.0, 0.0, 0.0, 0.0, 0.0, 0.0, 0.0, 0.0, 0.0, 0.0, 0.0, 0.0, 0.0, 0.0, 0.0, 0.0, 0.0, 0.0, 0.0, 0.0, 0.0, 0.0, 0.0, 0.0, 0.0, 0.0, 0.0, 0.0, 0.0, 0.0, 0.0, 0.0, 0.0, 0.0, 0.0, 0.0, 0.0, 0.0, 0.0, 0.0, 0.0, 0.0, 0.0, 0.0, 0.0, 0.0, 0.0, 0.0, 0.0, 0.0, 0.0, 0.0, 0.0, 0.0, 0.0, 0.0, 0.0, 0.0, 0.0, 0.0, 0.0, 0.0, 0.0, 0.0, 0.0, 0.0, 0.0, 0.0, 0.0, 0.0, 0.0, 0.0, 0.0, 0.0, 0.0, 0.0, 0.0, 0.0, 0.0, 0.0, 0.0, 0.0, 0.0, 0.0, 0.0, 0.0, 0.0, 0.0, 0.0, 0.0, 0.0, 0.0, 0.0, 0.0, 0.0, 0.0, 0.0, 0.0, 0.0, 0.0, 0.0, 0.0, 0.0, 0.0, 0.0, 0.0, 0.0, 0.0, 0.0, 0.0, 0.0, 0.0, 0.0, 0.0, 0.0, 0.0, 0.0, 0.0, 0.0, 0.0, 0.0, 0.0, 0.0, 0.0, 0.0, 0.0, 0.0, 0.0, 0.0, 0.0, 0.0, 0.0, 0.0, 0.0, 0.0, 0.0, 0.0, 0.0, 0.0, 0.0, 0.0, 0.0, 0.0, 0.0, 0.0, 0.0, 0.0, 0.0, 0.0, 0.0, 0.0, 0.0, 0.0, 0.0, 0.0, 0.0, 0.0, 0.0, 0.0, 0.0, 0.0, 0.0, 0.0, 0.0, 0.0, 0.0, 0.0, 0.0, 0.0, 0.0, 0.0, 0.0, 0.0, 0.0, 0.0, 0.0, 0.0, 0.0, 0.0, 0.0, 0.0, 0.0, 0.0, 0.0, 0.0, 0.0, 0.0, 0.0, 0.0, 0.0, 0.0, 0.0, 0.0, 0.0, 0.0, 0.0, 0.0, 0.0, 0.0, 0.0, 0.0, 0.0, 0.0, 0.0, 0.0, 0.0, 0.0, 0.0, 0.0, 0.0, 0.0, 0.0, 0.0, 0.0, 0.0, 0.0, 0.0, 0.0, 0.0, 0.0, 0.0, 0.0, 0.0, 0.0, 0.0, 0.0, 0.0, 0.0, 0.0, 0.0, 0.0, 0.0, 0.0, 0.0, 0.0, 0.0, 0.0, 0.0, 0.0, 0.0, 0.0, 0.0, 0.0, 0.0, 0.0, 0.0, 0.0, 0.0, 0.0, 0.0, 0.0, 0.0, 0.0, 0.0, 0.0, 0.0, 0.0, 0.0, 0.0, 0.0, 0.0, 0.0, 0.0, 0.0, 0.0, 0.0, 0.0, 0.0, 0.0, 0.0, 0.0, 0.0, 0.0, 0.0, 0.0, 0.0, 0.0, 0.0, 0.0, 0.0, 0.0, 0.0, 0.0, 0.0, 0.0, 0.0, 0.0, 0.0, 0.0, 0.0, 0.0, 0.0, 0.0, 0.0, 0.0, 0.0, 0.0, 0.0, 0.0, 0.0, 0.0, 0.0, 0.0, 0.0, 0.0, 0.0, 0.0, 0.0, 0.0, 0.0, 0.0, 0.0, 0.0, 0.0, 0.0, 0.0, 0.0, 0.0, 0.0, 0.0, 0.0, 0.0, 0.0, 0.0, 0.0, 0.0, 0.0, 0.0, 0.0, 0.0, 0.0, 0.0, 0.0, 0.0, 0.0, 0.0, 0.0, 0.0, 0.0, 0.0, 0.0, 0.0, 0.0, 0.0, 0.0, 0.0, 0.0, 0.0, 0.0, 0.0, 0.0, 0.0, 0.0, 0.0, 0.0, 0.0, 0.0, 0.0, 0.0, 0.0, 0.0, 0.0, 0.0, 0.0, 0.0, 0.0, 0.0, 0.0, 0.0, 0.0, 0.0, 0.0, 0.0, 0.0, 0.0, 0.0, 0.0, 0.0, 0.0, 0.0, 0.0, 0.0, 0.0, 0.0, 0.0, 0.0, 0.0, 0.0, 0.0, 0.0, 0.0, 0.0, 0.0, 0.0, 0.0, 0.0, 0.0, 0.0, 0.0, 0.0, 0.0, 0.0, 0.0, 0.0, 0.0, 0.0, 0.0, 0.0, 0.0, 0.0, 0.0, 0.0, 0.0, 0.0, 0.0, 0.0, 0.0, 0.0, 0.0, 0.0, 0.0, 0.0, 0.0, 0.0, 0.0, 0.0, 0.0, 0.0, 0.0, 0.0, 0.0, 0.0, 0.0, 0.0, 0.0, 0.0, 0.0, 0.0, 0.0, 0.0, 0.0, 0.0, 0.0, 0.0, 0.0, 0.0, 0.0, 0.0, 0.0, 0.0, 0.0, 0.0, 0.0, 0.0, 0.0, 0.0, 0.0, 0.0, 0.0, 0.0, 0.0, 0.0, 0.0, 0.0, 0.0, 0.0, 0.0, 0.0, 0.0, 0.0, 0.0, 0.0, 0.0, 0.0, 0.0, 0.0, 0.0, 0.0, 0.0, 0.0, 0.0, 0.0, 0.0, 0.0, 0.0, 0.0, 0.0, 0.0, 0.0, 0.0, 0.0, 0.0, 0.0, 0.0, 0.0, 0.0, 0.0, 0.0, 0.0, 0.0, 0.0, 0.0, 0.0, 0.0, 0.0, 0.0, 0.0, 0.0, 0.0, 0.0, 0.0, 0.0, 0.0, 0.0, 0.0, 0.0, 0.0, 0.0, 0.0, 0.0, 0.0, 0.0, 0.0, 0.0, 0.0, 0.0, 0.0, 0.0, 0.0, 0.0, 0.0, 0.0, 0.0, 0.0, 0.0, 0.0, 0.0, 0.0, 0.0, 0.0, 0.0, 0.0, 0.0, 0.0, 0.0, 0.0, 0.0, 0.0, 0.0, 0.0, 0.0, 0.0, 0.0, 0.0, 0.0, 0.0, 0.0, 0.0, 0.0, 0.0, 0.0, 0.0, 0.0, 0.0, 0.0, 0.0, 0.0, 0.0, 0.0, 0.0, 0.0, 0.0, 0.0, 0.0, 0.0, 0.0, 0.0, 0.0, 0.0, 0.0, 0.0, 0.0, 0.0, 0.0, 0.0, 0.0, 0.0, 0.0, 0.0, 0.0, 0.0, 0.0, 0.0, 0.0, 0.0, 0.0, 0.0, 0.0, 0.0, 0.0, 0.0, 0.0, 0.0, 0.0, 0.0, 0.0, 0.0, 0.0, 0.0, 0.0, 0.0, 0.0, 0.0, 0.0, 0.0, 0.0, 0.0, 0.0, 0.0, 0.0, 0.0, 0.0, 0.0, 0.0, 0.0, 0.0, 0.0, 0.0, 0.0, 0.0, 0.0, 0.0, 0.0, 0.0, 0.0, 0.0, 0.0, 0.0, 0.0, 0.0, 0.0, 0.0, 0.0, 0.0, 0.0, 0.0, 0.0, 0.0, 0.0, 0.0, 0.0, 0.0, 0.0, 0.0, 0.0, 0.0, 0.0, 0.0, 0.0, 0.0, 0.0, 0.0, 0.0, 0.0, 0.0, 0.0, 0.0, 0.0, 0.0, 0.0, 0.0, 0.0, 0.0, 0.0, 0.0, 0.0, 0.0, 0.0, 0.0, 0.0, 0.0, 0.0, 0.0, 0.0, 0.0, 0.0, 0.0, 0.0, 0.0, 0.0, 0.0, 0.0, 0.0, 0.0, 0.0, 0.0, 0.0, 0.0, 0.0, 0.0, 0.0, 0.0, 0.0, 0.0, 0.0, 0.0, 0.0, 0.0, 0.0, 0.0, 0.0, 0.0, 0.0, 0.0, 0.0, 0.0, 0.0, 0.0, 0.0, 0.0, 0.0, 0.0, 0.0, 0.0, 0.0, 0.0, 0.0, 0.0, 0.0, 0.0, 0.0, 0.0, 0.0, 0.0, 0.0, 0.0, 0.0, 0.0, 0.0, 0.0, 0.0, 0.0, 0.0, 0.0, 0.0, 0.0, 0.0, 0.0, 0.0, 0.0, 0.0, 0.0, 0.0, 0.0, 0.0, 0.0, 0.0, 0.0, 0.0, 0.0, 0.0, 0.0, 0.0, 0.0, 0.0, 0.0, 0.0, 0.0, 0.0, 0.0, 0.0, 0.0, 0.0, 0.0, 0.0, 0.0, 0.0, 0.0, 0.0, 0.0, 0.0, 0.0, 0.0, 0.0, 0.0, 0.0, 0.0, 0.0, 0.0, 0.0, 0.0, 0.0, 0.0, 0.0, 0.0, 0.0, 0.0, 0.0, 0.0, 0.0, 0.0, 0.0, 0.0, 0.0, 0.0, 0.0, 0.0, 0.0, 0.0, 0.0, 0.0, 0.0, 0.0, 0.0, 0.0, 0.0, 0.0, 0.0, 0.0, 0.0, 0.0, 0.0, 0.0, 0.0, 0.0, 0.0, 0.0, 0.0, 0.0, 0.0, 0.0, 0.0, 0.0, 0.0, 0.0, 0.0, 0.0, 0.0, 0.0, 0.0, 0.0, 0.0, 0.0, 0.0, 0.0, 0.0, 0.0, 0.0, 0.0, 0.0, 0.0, 0.0, 0.0, 0.0, 0.0, 0.0, 0.0, 0.0, 0.0, 0.0, 0.0, 0.0, 0.0, 0.0, 0.0, 0.0, 0.0, 0.0, 0.0, 0.0, 0.0, 0.0, 0.0, 0.0, 0.0, 0.0, 0.0, 0.0, 0.0, 0.0, 0.0, 0.0, 0.0, 0.0, 0.0, 0.0, 0.0, 0.0, 0.0, 0.0, 0.0, 0.0, 0.0, 0.0, 0.0, 0.0, 0.0, 0.0, 0.0, 0.0, 0.0, 0.0, 0.0, 0.0, 0.0, 0.0, 0.0, 0.0, 0.0, 0.0, 0.0, 0.0, 0.0, 0.0, 0.0, 0.0, 0.0, 0.0, 0.0, 0.0, 0.0, 0.0, 0.0, 0.0, 0.0, 0.0, 0.0, 0.0, 0.0, 0.0, 0.0, 0.0, 0.0, 0.0, 0.0, 0.0, 0.0, 0.0, 0.0, 0.0, 0.0, 0.0, 0.0, 0.0, 0.0, 0.0, 0.0, 0.0, 0.0, 0.0, 0.0, 0.0, 0.0, 0.0, 0.0, 0.0, 0.0, 0.0, 0.0, 0.0, 0.0, 0.0, 0.0, 0.0, 0.0, 0.0, 0.0, 0.0, 0.0, 0.0, 0.0, 0.0, 0.0, 0.0, 0.0, 0.0, 0.0, 0.0, 0.0, 0.0, 0.0, 0.0, 0.0, 0.0, 0.0, 0.0, 0.0, 0.0, 0.0, 0.0, 0.0, 0.0, 0.0, 0.0, 0.0, 0.0, 0.0, 0.0, 0.0, 0.0, 0.0, 0.0, 0.0, 0.0, 0.0, 0.0, 0.0, 0.0, 0.0, 0.0, 0.0, 0.0, 0.0, 0.0, 0.0, 0.0, 0.0, 0.0, 0.0, 0.0, 0.0, 0.0, 0.0, 0.0, 0.0, 0.0, 0.0, 0.0, 0.0, 0.0, 0.0, 0.0, 0.0, 0.0, 0.0, 0.0, 0.0, 0.0, 0.0, 0.0, 0.0, 0.0, 0.0, 0.0, 0.0, 0.0, 0.0, 0.0, 0.0, 0.0, 0.0, 0.0, 0.0, 0.0, 0.0, 0.0, 0.0, 0.0, 0.0, 0.0, 0.0, 0.0, 0.0, 0.0, 0.0, 0.0, 0.0, 0.0, 0.0, 0.0, 0.0, 0.0, 0.0, 0.0, 0.0, 0.0, 0.0, 0.0, 0.0, 0.0, 0.0, 0.0, 0.0, 0.0, 0.0, 0.0, 0.0, 0.0, 0.0, 0.0, 0.0, 0.0, 0.0, 0.0, 0.0, 0.0, 0.0, 0.0, 0.0, 0.0, 0.0, 0.0, 0.0, 0.0, 0.0, 0.0, 0.0, 0.0, 0.0, 0.0, 0.0, 0.0, 0.0, 0.0, 0.0, 0.0, 0.0, 0.0, 0.0, 0.0, 0.0, 0.0, 0.0, 0.0, 0.0, 0.0, 0.0, 0.0, 0.0, 0.0, 0.0, 0.0, 0.0, 0.0, 0.0, 0.0, 0.0, 0.0, 0.0, 0.0, 0.0, 0.0, 0.0, 0.0, 0.0, 0.0, 0.0, 0.0, 0.0, 0.0, 0.0, 0.0, 0.0, 0.0, 0.0, 0.0, 0.0, 0.0, 0.0, 0.0, 0.0, 0.0, 0.0, 0.0, 0.0, 0.0, 0.0, 0.0, 0.0, 0.0, 0.0, 0.0, 0.0, 0.0, 0.0, 0.0, 0.0, 0.0, 0.0, 0.0, 0.0, 0.0, 0.0, 0.0, 0.0, 0.0, 0.0, 0.0, 0.0, 0.0, 0.0, 0.0, 0.0, 0.0, 0.0, 0.0, 0.0, 0.0, 0.0, 0.0, 0.0, 0.0, 0.0, 0.0, 0.0, 0.0, 0.0, 0.0, 0.0, 0.0, 0.0, 0.0, 0.0, 0.0, 0.0, 0.0, 0.0, 0.0, 0.0, 0.0, 0.0, 0.0, 0.0, 0.0, 0.0, 0.0, 0.0, 0.0, 0.0, 0.0, 0.0, 0.0, 0.0, 0.0, 0.0, 0.0, 0.0, 0.0, 0.0, 0.0, 0.0, 0.0, 0.0, 0.0, 0.0, 0.0, 0.0, 0.0, 0.0, 0.0, 0.0, 0.0, 0.0, 0.0, 0.0, 0.0, 0.0, 0.0, 0.0, 0.0, 0.0, 0.0, 0.0, 0.0, 0.0, 0.0, 0.0, 0.0, 0.0, 0.0, 0.0, 0.0, 0.0, 0.0, 0.0, 0.0, 0.0, 0.0, 0.0, 0.0, 0.0, 0.0, 0.0, 0.0, 0.0, 0.0, 0.0, 0.0, 0.0, 0.0, 0.0, 0.0, 0.0, 0.0, 0.0, 0.0, 0.0, 0.0, 0.0, 0.0, 0.0, 0.0, 0.0, 0.0, 0.0, 0.0, 0.0, 0.0, 0.0, 0.0, 0.0, 0.0, 0.0, 0.0, 0.0, 0.0, 0.0, 0.0, 0.0, 0.0, 0.0, 0.0, 0.0, 0.0, 0.0, 0.0, 0.0, 0.0, 0.0, 0.0, 0.0, 0.0, 0.0, 0.0, 0.0, 0.0, 0.0, 0.0, 0.0, 0.0, 0.0, 0.0, 0.0, 0.0, 0.0, 0.0, 0.0, 0.0, 0.0, 0.0, 0.0, 0.0, 0.0, 0.0, 0.0, 0.0, 0.0, 0.0, 0.0, 0.0, 0.0, 0.0, 0.0, 0.0, 0.0, 0.0, 0.0, 0.0, 0.0, 0.0, 0.0, 0.0, 0.0, 0.0, 0.0, 0.0, 0.0, 0.0, 0.0, 0.0, 0.0, 0.0, 0.0, 0.0, 0.0, 0.0, 0.0, 0.0, 0.0, 0.0, 0.0, 0.0, 0.0, 0.0, 0.0, 0.0, 0.0, 0.0, 0.0, 0.0, 0.0, 0.0, 0.0, 0.0, 0.0, 0.0, 0.0, 0.0, 0.0, 0.0, 0.0, 0.0, 0.0, 0.0, 0.0, 0.0, 0.0, 0.0, 0.0, 0.0, 0.0, 0.0, 0.0, 0.0, 0.0, 0.0, 0.0, 0.0, 0.0, 0.0, 0.0, 0.0, 0.0, 0.0, 0.0, 0.0, 0.0, 0.0, 0.0, 0.0, 0.0, 0.0, 0.0, 0.0, 0.0, 0.0, 0.0, 0.0, 0.0, 0.0, 0.0, 0.0, 0.0, 0.0, 0.0, 0.0, 0.0, 0.0, 0.0, 0.0, 0.0, 0.0, 0.0, 0.0, 0.0, 0.0, 0.0, 0.0, 0.0, 0.0, 0.0, 0.0, 0.0, 0.0, 0.0, 0.0, 0.0, 0.0, 0.0, 0.0, 0.0, 0.0, 0.0, 0.0, 0.0, 0.0, 0.0, 0.0, 0.0, 0.0, 0.0, 0.0, 0.0, 0.0, 0.0, 0.0, 0.0, 0.0, 0.0, 0.0, 0.0, 0.0, 0.0, 0.0, 0.0, 0.0, 0.0, 0.0, 0.0, 0.0, 0.0, 0.0, 0.0, 0.0, 0.0, 0.0, 0.0, 0.0, 0.0, 0.0, 0.0, 0.0, 0.0, 0.0, 0.0, 0.0, 0.0, 0.0, 0.0, 0.0, 0.0, 0.0, 0.0, 0.0, 0.0, 0.0, 0.0, 0.0, 0.0, 0.0, 0.0, 0.0, 0.0, 0.0, 0.0, 0.0, 0.0, 0.0, 0.0, 0.0, 0.0, 0.0, 0.0, 0.0, 0.0, 0.0, 0.0, 0.0, 0.0, 0.0, 0.0, 0.0, 0.0, 0.0, 0.0, 0.0, 0.0, 0.0, 0.0, 0.0, 0.0, 0.0, 0.0, 0.0, 0.0, 0.0, 0.0, 0.0, 0.0, 0.0, 0.0, 0.0, 0.0, 0.0, 0.0, 0.0, 0.0, 0.0, 0.0, 0.0, 0.0, 0.0, 0.0, 0.0, 0.0, 0.0, 0.0, 0.0, 0.0, 0.0, 0.0, 0.0, 0.0, 0.0, 0.0, 0.0, 0.0, 0.0, 0.0, 0.0, 0.0, 0.0, 0.0, 0.0, 0.0, 0.0, 0.0, 0.0, 0.0, 0.0, 0.0, 0.0, 0.0, 0.0, 0.0, 0.0, 0.0, 0.0, 0.0, 0.0, 0.0, 0.0, 0.0, 0.0, 0.0, 0.0, 0.0])
me_plane_008.materials.append(mat_material)
me_plane_008.materials.append(mat_material_002)
me_plane_008.materials.append(mat_material_003)
me_plane_008.use_remesh_fix_poles = True
me_plane_008.use_remesh_preserve_attributes = False
me_plane_008.update()

# ---- objects
ob_slidingdooroutside = bpy.data.objects.new('slidingDoorOutside', me_plane_008)

# ---- transforms, parenting, visibility, modifiers, constraints
ob_slidingdooroutside.location = (0.0, 0.0, 0.0)

# ---- collection membership
col_collection.objects.link(ob_slidingdooroutside)

# ---- scene / render settings (as saved in the file)
scene.frame_start = 1; scene.frame_end = 250; scene.frame_set(1)
scene.render.engine = 'BLENDER_EEVEE_NEXT'
scene.cycles.use_denoising = False
scene.cycles.samples = 128
scene.cycles.sampling_pattern = 'TABULATED_SOBOL'
scene.cycles.use_adaptive_sampling = False
scene.cycles.use_light_tree = False
scene.view_settings.view_transform = 'Filmic'
bpy.context.view_layer.update()

# ---- added for rendering (the .blend has no active camera and no usable light): camera, sun
cam_auto = bpy.data.cameras.new('AutoCamera')
cam_auto.lens = 50.0
cam_auto.sensor_width = 36.0
cam_auto.clip_end = 1000.0
ob_auto_camera = bpy.data.objects.new('AutoCamera', cam_auto)
scene.collection.objects.link(ob_auto_camera)
ob_auto_camera.location = (1.67202, -2.00642, 1.33761)
ob_auto_camera.rotation_euler = (1.09748, -7.21219e-08, 0.694738)
scene.camera = ob_auto_camera
light_auto_sun = bpy.data.lights.new('AutoSun', 'SUN')
light_auto_sun.energy = 3.0
light_auto_sun.angle = 0.0523599
ob_auto_sun = bpy.data.objects.new('AutoSun', light_auto_sun)
scene.collection.objects.link(ob_auto_sun)
ob_auto_sun.rotation_euler = (0.872665, 0.174533, 0.523599)
bpy.context.view_layer.update()
